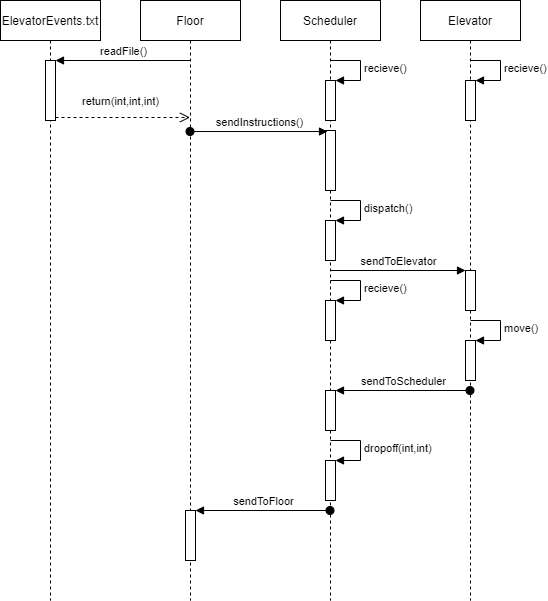

The diagram above was exported from draw.io. Its source (the exported page's mxGraphModel, read from the mxfile embedded in the PNG):
<mxGraphModel dx="1422" dy="832" grid="1" gridSize="10" guides="1" tooltips="1" connect="1" arrows="1" fold="1" page="1" pageScale="1" pageWidth="850" pageHeight="1100" math="0" shadow="0">
  <root>
    <mxCell id="0" />
    <mxCell id="1" parent="0" />
    <mxCell id="3nuBFxr9cyL0pnOWT2aG-1" value="ElevatorEvents.txt" style="shape=umlLifeline;perimeter=lifelinePerimeter;container=1;collapsible=0;recursiveResize=0;rounded=0;shadow=0;strokeWidth=1;" parent="1" vertex="1">
      <mxGeometry x="80" y="80" width="100" height="600" as="geometry" />
    </mxCell>
    <mxCell id="xutgYhsNEiVjxJuBRe7G-3" value="" style="html=1;points=[];perimeter=orthogonalPerimeter;" vertex="1" parent="3nuBFxr9cyL0pnOWT2aG-1">
      <mxGeometry x="45" y="60" width="10" height="60" as="geometry" />
    </mxCell>
    <mxCell id="3nuBFxr9cyL0pnOWT2aG-5" value="Floor" style="shape=umlLifeline;perimeter=lifelinePerimeter;container=1;collapsible=0;recursiveResize=0;rounded=0;shadow=0;strokeWidth=1;" parent="1" vertex="1">
      <mxGeometry x="220" y="80" width="100" height="600" as="geometry" />
    </mxCell>
    <mxCell id="xutgYhsNEiVjxJuBRe7G-29" value="" style="html=1;points=[];perimeter=orthogonalPerimeter;" vertex="1" parent="3nuBFxr9cyL0pnOWT2aG-5">
      <mxGeometry x="45" y="510" width="10" height="50" as="geometry" />
    </mxCell>
    <mxCell id="xutgYhsNEiVjxJuBRe7G-1" value="Scheduler" style="shape=umlLifeline;perimeter=lifelinePerimeter;container=1;collapsible=0;recursiveResize=0;rounded=0;shadow=0;strokeWidth=1;" vertex="1" parent="1">
      <mxGeometry x="360" y="80" width="100" height="600" as="geometry" />
    </mxCell>
    <mxCell id="xutgYhsNEiVjxJuBRe7G-6" value="" style="html=1;points=[];perimeter=orthogonalPerimeter;" vertex="1" parent="xutgYhsNEiVjxJuBRe7G-1">
      <mxGeometry x="45" y="130" width="10" height="60" as="geometry" />
    </mxCell>
    <mxCell id="xutgYhsNEiVjxJuBRe7G-8" value="" style="html=1;points=[];perimeter=orthogonalPerimeter;" vertex="1" parent="xutgYhsNEiVjxJuBRe7G-1">
      <mxGeometry x="45" y="80" width="10" height="40" as="geometry" />
    </mxCell>
    <mxCell id="xutgYhsNEiVjxJuBRe7G-9" value="recieve()" style="edgeStyle=orthogonalEdgeStyle;html=1;align=left;spacingLeft=2;endArrow=block;rounded=0;entryX=1;entryY=0;" edge="1" target="xutgYhsNEiVjxJuBRe7G-8" parent="xutgYhsNEiVjxJuBRe7G-1">
      <mxGeometry relative="1" as="geometry">
        <mxPoint x="50" y="60" as="sourcePoint" />
        <Array as="points">
          <mxPoint x="80" y="60" />
        </Array>
      </mxGeometry>
    </mxCell>
    <mxCell id="xutgYhsNEiVjxJuBRe7G-12" value="" style="html=1;points=[];perimeter=orthogonalPerimeter;" vertex="1" parent="xutgYhsNEiVjxJuBRe7G-1">
      <mxGeometry x="45" y="220" width="10" height="40" as="geometry" />
    </mxCell>
    <mxCell id="xutgYhsNEiVjxJuBRe7G-13" value="dispatch()" style="edgeStyle=orthogonalEdgeStyle;html=1;align=left;spacingLeft=2;endArrow=block;rounded=0;entryX=1;entryY=0;" edge="1" parent="xutgYhsNEiVjxJuBRe7G-1" target="xutgYhsNEiVjxJuBRe7G-12">
      <mxGeometry relative="1" as="geometry">
        <mxPoint x="50" y="200" as="sourcePoint" />
        <Array as="points">
          <mxPoint x="80" y="200" />
        </Array>
      </mxGeometry>
    </mxCell>
    <mxCell id="xutgYhsNEiVjxJuBRe7G-21" value="" style="html=1;points=[];perimeter=orthogonalPerimeter;" vertex="1" parent="xutgYhsNEiVjxJuBRe7G-1">
      <mxGeometry x="45" y="390" width="10" height="40" as="geometry" />
    </mxCell>
    <mxCell id="xutgYhsNEiVjxJuBRe7G-23" value="" style="html=1;points=[];perimeter=orthogonalPerimeter;" vertex="1" parent="xutgYhsNEiVjxJuBRe7G-1">
      <mxGeometry x="45" y="300" width="10" height="40" as="geometry" />
    </mxCell>
    <mxCell id="xutgYhsNEiVjxJuBRe7G-24" value="recieve()" style="edgeStyle=orthogonalEdgeStyle;html=1;align=left;spacingLeft=2;endArrow=block;rounded=0;entryX=1;entryY=0;" edge="1" parent="xutgYhsNEiVjxJuBRe7G-1" target="xutgYhsNEiVjxJuBRe7G-23">
      <mxGeometry relative="1" as="geometry">
        <mxPoint x="50" y="280" as="sourcePoint" />
        <Array as="points">
          <mxPoint x="80" y="280" />
        </Array>
      </mxGeometry>
    </mxCell>
    <mxCell id="xutgYhsNEiVjxJuBRe7G-25" value="" style="html=1;points=[];perimeter=orthogonalPerimeter;" vertex="1" parent="xutgYhsNEiVjxJuBRe7G-1">
      <mxGeometry x="45" y="460" width="10" height="40" as="geometry" />
    </mxCell>
    <mxCell id="xutgYhsNEiVjxJuBRe7G-26" value="dropoff(int,int)" style="edgeStyle=orthogonalEdgeStyle;html=1;align=left;spacingLeft=2;endArrow=block;rounded=0;entryX=1;entryY=0;" edge="1" parent="xutgYhsNEiVjxJuBRe7G-1" target="xutgYhsNEiVjxJuBRe7G-25">
      <mxGeometry relative="1" as="geometry">
        <mxPoint x="50" y="440" as="sourcePoint" />
        <Array as="points">
          <mxPoint x="80" y="440" />
        </Array>
      </mxGeometry>
    </mxCell>
    <mxCell id="xutgYhsNEiVjxJuBRe7G-2" value="Elevator" style="shape=umlLifeline;perimeter=lifelinePerimeter;container=1;collapsible=0;recursiveResize=0;rounded=0;shadow=0;strokeWidth=1;" vertex="1" parent="1">
      <mxGeometry x="500" y="80" width="100" height="600" as="geometry" />
    </mxCell>
    <mxCell id="xutgYhsNEiVjxJuBRe7G-10" value="" style="html=1;points=[];perimeter=orthogonalPerimeter;" vertex="1" parent="xutgYhsNEiVjxJuBRe7G-2">
      <mxGeometry x="45" y="80" width="10" height="40" as="geometry" />
    </mxCell>
    <mxCell id="xutgYhsNEiVjxJuBRe7G-11" value="recieve()" style="edgeStyle=orthogonalEdgeStyle;html=1;align=left;spacingLeft=2;endArrow=block;rounded=0;entryX=1;entryY=0;" edge="1" parent="xutgYhsNEiVjxJuBRe7G-2" target="xutgYhsNEiVjxJuBRe7G-10">
      <mxGeometry relative="1" as="geometry">
        <mxPoint x="50" y="60" as="sourcePoint" />
        <Array as="points">
          <mxPoint x="80" y="60" />
          <mxPoint x="80" y="80" />
        </Array>
      </mxGeometry>
    </mxCell>
    <mxCell id="xutgYhsNEiVjxJuBRe7G-14" value="" style="html=1;points=[];perimeter=orthogonalPerimeter;" vertex="1" parent="xutgYhsNEiVjxJuBRe7G-2">
      <mxGeometry x="45" y="270" width="10" height="40" as="geometry" />
    </mxCell>
    <mxCell id="xutgYhsNEiVjxJuBRe7G-17" value="" style="html=1;points=[];perimeter=orthogonalPerimeter;" vertex="1" parent="xutgYhsNEiVjxJuBRe7G-2">
      <mxGeometry x="45" y="340" width="10" height="40" as="geometry" />
    </mxCell>
    <mxCell id="xutgYhsNEiVjxJuBRe7G-18" value="move()" style="edgeStyle=orthogonalEdgeStyle;html=1;align=left;spacingLeft=2;endArrow=block;rounded=0;entryX=1;entryY=0;" edge="1" parent="xutgYhsNEiVjxJuBRe7G-2" target="xutgYhsNEiVjxJuBRe7G-17">
      <mxGeometry relative="1" as="geometry">
        <mxPoint x="50" y="320" as="sourcePoint" />
        <Array as="points">
          <mxPoint x="80" y="320" />
          <mxPoint x="80" y="340" />
        </Array>
      </mxGeometry>
    </mxCell>
    <mxCell id="xutgYhsNEiVjxJuBRe7G-5" value="return(int,int,int)" style="html=1;verticalAlign=bottom;endArrow=open;dashed=1;endSize=8;exitX=1;exitY=0.95;rounded=0;" edge="1" source="xutgYhsNEiVjxJuBRe7G-3" parent="1" target="3nuBFxr9cyL0pnOWT2aG-5">
      <mxGeometry x="-0.0335" y="7" relative="1" as="geometry">
        <mxPoint x="195" y="197" as="targetPoint" />
        <mxPoint as="offset" />
      </mxGeometry>
    </mxCell>
    <mxCell id="xutgYhsNEiVjxJuBRe7G-4" value="readFile()" style="html=1;verticalAlign=bottom;endArrow=block;entryX=1;entryY=0;rounded=0;" edge="1" target="xutgYhsNEiVjxJuBRe7G-3" parent="1" source="3nuBFxr9cyL0pnOWT2aG-5">
      <mxGeometry relative="1" as="geometry">
        <mxPoint x="195" y="140" as="sourcePoint" />
      </mxGeometry>
    </mxCell>
    <mxCell id="xutgYhsNEiVjxJuBRe7G-7" value="sendInstructions()" style="html=1;verticalAlign=bottom;startArrow=oval;endArrow=block;startSize=8;rounded=0;entryX=0.2;entryY=0.017;entryDx=0;entryDy=0;entryPerimeter=0;" edge="1" target="xutgYhsNEiVjxJuBRe7G-6" parent="1" source="3nuBFxr9cyL0pnOWT2aG-5">
      <mxGeometry relative="1" as="geometry">
        <mxPoint x="345" y="200" as="sourcePoint" />
      </mxGeometry>
    </mxCell>
    <mxCell id="xutgYhsNEiVjxJuBRe7G-15" value="sendToElevator" style="html=1;verticalAlign=bottom;endArrow=block;entryX=0;entryY=0;rounded=0;" edge="1" target="xutgYhsNEiVjxJuBRe7G-14" parent="1" source="xutgYhsNEiVjxJuBRe7G-1">
      <mxGeometry relative="1" as="geometry">
        <mxPoint x="475" y="350" as="sourcePoint" />
      </mxGeometry>
    </mxCell>
    <mxCell id="xutgYhsNEiVjxJuBRe7G-22" value="sendToScheduler" style="html=1;verticalAlign=bottom;startArrow=oval;endArrow=block;startSize=8;rounded=0;" edge="1" target="xutgYhsNEiVjxJuBRe7G-21" parent="1" source="xutgYhsNEiVjxJuBRe7G-2">
      <mxGeometry relative="1" as="geometry">
        <mxPoint x="345" y="470" as="sourcePoint" />
      </mxGeometry>
    </mxCell>
    <mxCell id="xutgYhsNEiVjxJuBRe7G-30" value="sendToFloor" style="html=1;verticalAlign=bottom;startArrow=oval;endArrow=block;startSize=8;rounded=0;" edge="1" target="xutgYhsNEiVjxJuBRe7G-29" parent="1" source="xutgYhsNEiVjxJuBRe7G-1">
      <mxGeometry relative="1" as="geometry">
        <mxPoint x="210" y="590" as="sourcePoint" />
      </mxGeometry>
    </mxCell>
  </root>
</mxGraphModel>